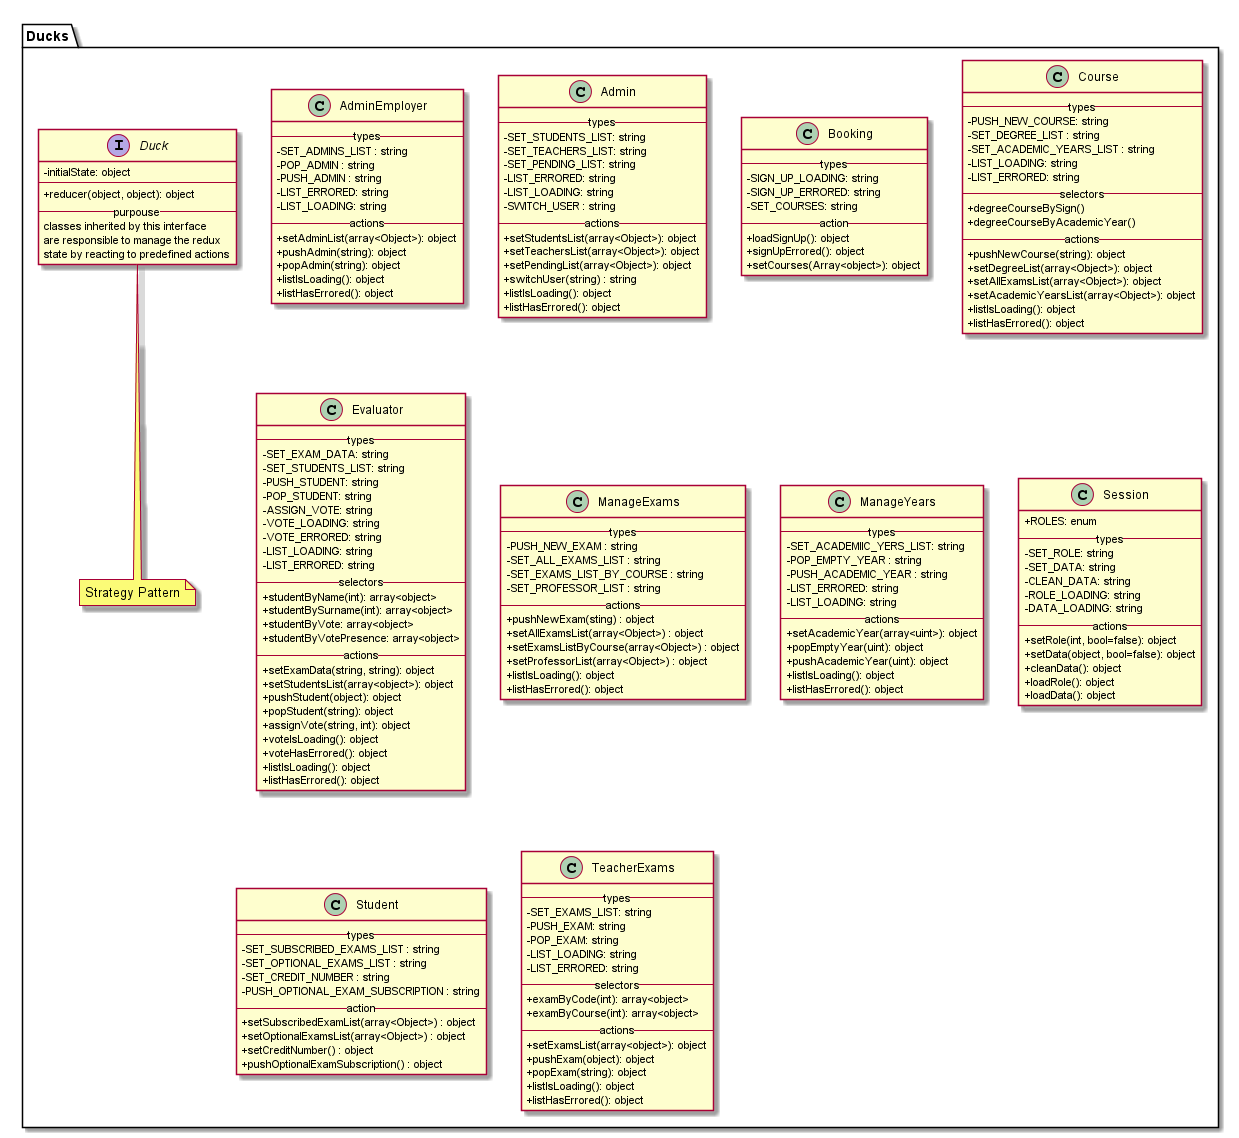

The diagram above was rendered by PlantUML. Its source (embedded in the PNG):
@startuml
skinparam linetype ortho
skinparam classAttributeIconSize 0
package "Ducks" {
interface Duck{
  - initialState: object
  --
  + reducer(object, object): object
  -- purpouse --
  classes inherited by this interface
  are responsible to manage the redux
  state by reacting to predefined actions
}
note bottom of Duck
 Strategy Pattern
end note
class AdminEmployer{
  -- types --
  - SET_ADMINS_LIST : string
  - POP_ADMIN : string
  - PUSH_ADMIN : string
  - LIST_ERRORED: string
  - LIST_LOADING: string
  -- actions --
  + setAdminList(array<Object>): object
  + pushAdmin(string): object
  + popAdmin(string): object
  + listIsLoading(): object
  + listHasErrored(): object
}


class Admin{
  --types--
  - SET_STUDENTS_LIST: string
  - SET_TEACHERS_LIST: string
  - SET_PENDING_LIST: string
  - LIST_ERRORED: string
  - LIST_LOADING: string
  - SWITCH_USER : string
  --actions--
  + setStudentsList(array<Object>): object
  + setTeachersList(array<Object>): object
  + setPendingList(array<Object>): object
  + switchUser(string) : string
  + listIsLoading(): object
  + listHasErrored(): object
}

class Booking{
  -- types --
  - SIGN_UP_LOADING: string
  - SIGN_UP_ERRORED: string
  - SET_COURSES: string
  -- action --
  + loadSignUp(): object
  + signUpErrored(): object
  + setCourses(Array<object>): object
}

class Course{
  -- types --
  - PUSH_NEW_COURSE: string
  - SET_DEGREE_LIST : string
  - SET_ACADEMIC_YEARS_LIST : string
  - LIST_LOADING: string
  - LIST_ERRORED: string
  -- selectors --
  + degreeCourseBySign()
  + degreeCourseByAcademicYear()
  -- actions --
  + pushNewCourse(string): object
  + setDegreeList(array<Object>): object
  + setAllExamsList(array<Object>): object
  + setAcademicYearsList(array<Object>): object
  + listIsLoading(): object
  + listHasErrored(): object
}

class Evaluator{
  -- types --
  - SET_EXAM_DATA: string
  - SET_STUDENTS_LIST: string
  - PUSH_STUDENT: string
  - POP_STUDENT: string
  - ASSIGN_VOTE: string
  - VOTE_LOADING: string
  - VOTE_ERRORED: string
  - LIST_LOADING: string
  - LIST_ERRORED: string
  -- selectors --
  + studentByName(int): array<object>
  + studentBySurname(int): array<object>
  + studentByVote: array<object>
  + studentByVotePresence: array<object>
  -- actions --
  + setExamData(string, string): object
  + setStudentsList(array<object>): object
  + pushStudent(object): object
  + popStudent(string): object
  + assignVote(string, int): object
  + voteIsLoading(): object
  + voteHasErrored(): object
  + listIsLoading(): object
  + listHasErrored(): object
}

class ManageExams{
  -- types --
  - PUSH_NEW_EXAM : string
  - SET_ALL_EXAMS_LIST : string
  - SET_EXAMS_LIST_BY_COURSE : string
  - SET_PROFESSOR_LIST : string
  -- actions --
  + pushNewExam(sting) : object
  + setAllExamsList(array<Object>) : object
  + setExamsListByCourse(array<Object>) : object
  + setProfessorList(array<Object>) : object
  + listIsLoading(): object
  + listHasErrored(): object
}

class ManageYears{
  -- types --
  - SET_ACADEMIIC_YERS_LIST: string
  - POP_EMPTY_YEAR : string
  - PUSH_ACADEMIC_YEAR : string
  - LIST_ERRORED: string
  - LIST_LOADING: string
  -- actions --
  + setAcademicYear(array<uint>): object
  + popEmptyYear(uint): object
  + pushAcademicYear(uint): object
  + listIsLoading(): object
  + listHasErrored(): object
}

class Session{
  + ROLES: enum
  -- types --
  - SET_ROLE: string
  - SET_DATA: string
  - CLEAN_DATA: string
  - ROLE_LOADING: string
  - DATA_LOADING: string
  -- actions --
  + setRole(int, bool=false): object
  + setData(object, bool=false): object
  + cleanData(): object
  + loadRole(): object
  + loadData(): object
}

class Student{
  -- types --
  - SET_SUBSCRIBED_EXAMS_LIST : string
  - SET_OPTIONAL_EXAMS_LIST : string
  - SET_CREDIT_NUMBER : string
  - PUSH_OPTIONAL_EXAM_SUBSCRIPTION : string
  -- action --
  + setSubscribedExamList(array<Object>) : object
  + setOptionalExamsList(array<Object>) : object
  + setCreditNumber() : object
  + pushOptionalExamSubscription() : object
}

class TeacherExams{
  -- types --
  - SET_EXAMS_LIST: string
  - PUSH_EXAM: string
  - POP_EXAM: string
  - LIST_LOADING: string
  - LIST_ERRORED: string
  -- selectors --
  + examByCode(int): array<object>
  + examByCourse(int): array<object>
  -- actions --
  + setExamsList(array<object>): object
  + pushExam(object): object
  + popExam(string): object
  + listIsLoading(): object
  + listHasErrored(): object
}

}


@enduml